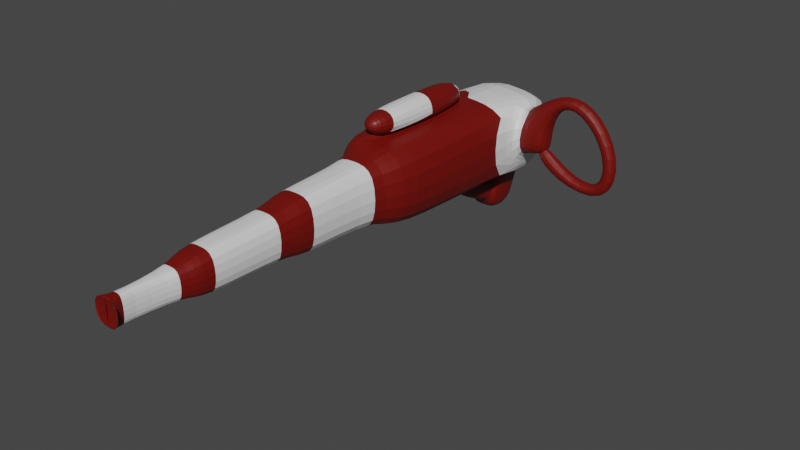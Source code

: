 # Source: canestriker.blend  (saved by Blender 3.4.6; exported with 4.5.12 LTS)
import bpy
from mathutils import Matrix  # noqa: F401  (used for matrix-valued properties, if any)

bpy.ops.wm.read_factory_settings(use_empty=True)
scene = bpy.context.scene
scene.name = 'Scene'

# ---- collections
col_collection = bpy.data.collections.new('Collection'); scene.collection.children.link(col_collection)

# ---- materials (node trees are filled in below, after node groups)
mat_material = bpy.data.materials.new('Material')
mat_material.alpha_threshold = 0.0
mat_material.use_transparent_shadow = False
mat_material.roughness = 0.5
mat_material.line_color = (0.0, 0.0, 0.0, 1.0)
mat_material_001 = bpy.data.materials.new('Material.001')
mat_material_001.use_transparent_shadow = False

# ---- material node trees
mat_material.use_nodes = True; mat_material.node_tree.nodes.clear()
_N = mat_material.node_tree.nodes; _L = mat_material.node_tree.links
n0 = _N.new('ShaderNodeOutputMaterial'); n0.name = 'Material Output'; n0.location = (300, 300)
n1 = _N.new('ShaderNodeBsdfPrincipled'); n1.name = 'Principled BSDF'; n1.location = (10, 300)
n1.distribution = 'GGX'
n1.subsurface_method = 'RANDOM_WALK_SKIN'
n1.inputs[0].default_value = (0.1615, 0.002547, 0.0, 1.0)
n1.inputs[3].default_value = 1.45
n1.inputs[27].default_value = (0.0, 0.0, 0.0, 1.0)
n1.inputs[28].default_value = 1.0
_L.new(n1.outputs[0], n0.inputs[0])
n0.is_active_output = True
mat_material_001.use_nodes = True; mat_material_001.node_tree.nodes.clear()
_N = mat_material_001.node_tree.nodes; _L = mat_material_001.node_tree.links
n0 = _N.new('ShaderNodeBsdfPrincipled'); n0.name = 'Principled BSDF'; n0.location = (10, 300)
n0.distribution = 'GGX'
n0.subsurface_method = 'RANDOM_WALK_SKIN'
n0.inputs[3].default_value = 1.45
n0.inputs[27].default_value = (0.0, 0.0, 0.0, 1.0)
n0.inputs[28].default_value = 1.0
n1 = _N.new('ShaderNodeOutputMaterial'); n1.name = 'Material Output'; n1.location = (300, 300)
_L.new(n0.outputs[0], n1.inputs[0])
n1.is_active_output = True

# ---- world
world_world = bpy.data.worlds.new('World'); scene.world = world_world
world_world.use_nodes = True; world_world.node_tree.nodes.clear()
_N = world_world.node_tree.nodes; _L = world_world.node_tree.links
n0 = _N.new('ShaderNodeOutputWorld'); n0.name = 'World Output'; n0.location = (300, 300)
n1 = _N.new('ShaderNodeBackground'); n1.name = 'Background'; n1.location = (10, 300)
n1.inputs[0].default_value = (0.05088, 0.05088, 0.05088, 1.0)
_L.new(n1.outputs[0], n0.inputs[0])
n0.is_active_output = True
world_world.color = (0.05088, 0.05088, 0.05088)
world_world.use_sun_shadow = False
world_world.sun_shadow_jitter_overblur = 0.0

# ---- meshes
me_cube = bpy.data.meshes.new('Cube')
me_cube.from_pydata([(0.946, 4.016, 0.9683), (0.946, 4.016, -1.032), (0.946, 2.016, 0.9683), (0.946, 2.016, -1.032), (-0.08215, 4.016, 1.037), (-0.08215, 4.016, -0.9631), (-0.08215, 2.016, 1.037), (-0.08215, 2.016, -0.9631), (-0.08215, -1.952, -0.9631), (-0.08215, -1.952, 1.037), (0.946, -1.952, 0.9683), (0.946, -1.952, -1.032), (-0.08215, -1.952, -0.6475), (-0.08215, -1.952, 0.7212), (0.4885, -1.952, 0.7212), (0.4885, -1.952, -0.6475), (-0.08215, -4.614, -0.6475), (-0.08215, -4.614, 0.7212), (0.4885, -4.614, 0.7212), (0.4885, -4.614, -0.6475), (-0.08215, -4.614, -0.4674), (-0.08215, -4.614, 0.5412), (0.3759, -4.614, 0.5412), (0.3759, -4.614, -0.4674), (-0.08215, -7.141, -0.4674), (-0.08215, -7.141, 0.5412), (0.3759, -7.141, 0.5412), (0.3759, -7.141, -0.4674), (-0.08215, -7.141, -0.2821), (-0.08215, -7.141, 0.3559), (0.2393, -7.141, 0.3559), (0.2393, -7.141, -0.2821), (-0.08215, -8.97, -0.2821), (-0.08215, -8.97, 0.3559), (-0.03493, -8.97, 0.3559), (-0.03493, -8.97, -0.2821), (-0.08215, -8.876, -0.2414), (-0.08215, -8.876, 0.4651), (0.4227, -8.876, 0.4651), (0.4227, -8.876, -0.2414), (-0.08215, 3.377, -0.9631), (-0.08215, 2.427, -0.9631), (0.3654, 3.377, -0.9631), (0.3654, 2.427, -0.9631), (-0.08215, 3.377, -2.175), (-0.08215, 2.427, -2.175), (0.3654, 3.377, -2.175), (0.3654, 2.427, -2.175), (-0.08215, 2.489, -1.325), (0.2352, 2.475, -1.323), (-0.08215, 2.379, -1.815), (0.2332, 2.365, -1.813), (-0.08215, 2.24, -1.274), (0.224, 2.215, -1.269), (-0.08215, 2.037, -1.734), (0.2162, 2.012, -1.728), (-0.08215, 1.862, -1.138), (0.1916, 1.819, -1.116), (-0.08215, 1.481, -1.465), (0.1578, 1.439, -1.443), (-0.08215, 1.75, -1.06), (0.1663, 1.701, -1.015), (-0.08215, 1.264, -1.173), (0.08996, 1.219, -1.13), (-0.08215, 1.606, -0.3885), (-0.007734, 1.557, -0.3434), (-0.08215, 1.12, -0.5017), (-0.08215, 1.074, -0.458), (-1.11, 4.016, 0.9683), (-1.11, 4.016, -1.032), (-1.11, 2.016, 0.9683), (-1.11, 2.016, -1.032), (-1.11, -1.952, 0.9683), (-1.11, -1.952, -1.032), (-0.6528, -1.952, 0.7212), (-0.6528, -1.952, -0.6475), (-0.6528, -4.614, 0.7212), (-0.6528, -4.614, -0.6475), (-0.5402, -4.614, 0.5412), (-0.5402, -4.614, -0.4674), (-0.5402, -7.141, 0.5412), (-0.5402, -7.141, -0.4674), (-0.4037, -7.141, 0.3559), (-0.4037, -7.141, -0.2821), (-0.1294, -8.97, 0.3559), (-0.1294, -8.97, -0.2821), (-0.587, -8.876, 0.4651), (-0.587, -8.876, -0.2414), (-0.5297, 3.377, -0.9631), (-0.5297, 2.427, -0.9631), (-0.5297, 3.377, -2.175), (-0.5297, 2.427, -2.175), (-0.3995, 2.475, -1.323), (-0.3975, 2.365, -1.813), (-0.3883, 2.215, -1.269), (-0.3805, 2.012, -1.728), (-0.3559, 1.819, -1.116), (-0.3221, 1.439, -1.443), (-0.3306, 1.701, -1.015), (-0.2543, 1.219, -1.13), (-0.1566, 1.557, -0.3434), (1.066, 2.876, 0.7303), (0.9877, 2.876, -0.2671), (1.066, 2.12, 0.7303), (0.9877, 2.12, -0.2671), (1.736, 2.876, 0.2464), (1.814, 2.876, -0.2671), (1.736, 2.12, 0.2464), (1.814, 2.12, -0.2671), (1.928, 2.677, 1.426), (1.928, 2.319, 1.426), (1.947, 2.677, 1.036), (1.947, 2.319, 1.036), (2.861, 2.677, 1.385), (2.861, 2.319, 1.385), (2.55, 2.677, 1.148), (2.55, 2.319, 1.148), (3.695, 2.677, 0.1937), (3.695, 2.319, 0.1937), (3.308, 2.677, 0.2498), (3.308, 2.319, 0.2498), (3.455, 2.677, -1.08), (3.455, 2.319, -1.08), (3.216, 2.677, -0.7698), (3.216, 2.319, -0.7698), (1.973, 2.677, -0.8044), (1.973, 2.319, -0.8044), (2.248, 2.677, -0.526), (2.248, 2.319, -0.526), (1.308, 2.677, -0.1471), (1.308, 2.319, -0.1471), (1.583, 2.677, 0.1313), (1.583, 2.319, 0.1313), (0.1499, 1.51, 1.028), (0.1499, -1.397, 1.028), (-0.6034, 1.51, 0.9775), (-0.6034, -1.397, 0.9775), (0.1094, 1.51, 1.635), (0.1094, -1.397, 1.635), (-0.6439, 1.51, 1.584), (-0.6439, -1.397, 1.584), (-0.3785, -1.74, 1.185), (-0.1005, -1.74, 1.203), (-0.3934, -1.74, 1.409), (-0.1155, -1.74, 1.427), (-1.11, 0.05013, 0.9683), (-1.11, 0.05013, -1.032), (0.1499, 0.06995, 1.028), (-0.6034, 0.06995, 0.9775), (0.1094, 0.06995, 1.635), (-0.6439, 0.06995, 1.584)], [], [(0, 4, 6, 2), (2, 6, 9, 10), (7, 6, 4, 5), (5, 1, 42, 40), (2, 3, 104, 103), (5, 4, 0, 1), (8, 11, 15, 12), (3, 2, 10, 11), (6, 7, 8, 9), (7, 3, 11, 8), (14, 13, 17, 18), (11, 10, 14, 15), (10, 9, 13, 14), (9, 8, 12, 13), (18, 17, 21, 22), (13, 12, 16, 17), (12, 15, 19, 16), (15, 14, 18, 19), (20, 23, 27, 24), (17, 16, 20, 21), (16, 19, 23, 20), (19, 18, 22, 23), (27, 26, 30, 31), (23, 22, 26, 27), (22, 21, 25, 26), (21, 20, 24, 25), (30, 29, 33, 34), (26, 25, 29, 30), (25, 24, 28, 29), (24, 27, 31, 28), (32, 35, 39, 36), (29, 28, 32, 33), (28, 31, 35, 32), (31, 30, 34, 35), (39, 38, 37, 36), (35, 34, 38, 39), (34, 33, 37, 38), (33, 32, 36, 37), (43, 41, 48, 49), (3, 7, 41, 43), (7, 5, 40, 41), (1, 3, 43, 42), (44, 46, 47, 45), (41, 40, 44, 45), (42, 43, 47, 46), (40, 42, 46, 44), (48, 50, 54, 52), (47, 43, 49, 51), (41, 45, 50, 48), (45, 47, 51, 50), (53, 52, 56, 57), (49, 48, 52, 53), (51, 49, 53, 55), (50, 51, 55, 54), (59, 57, 61, 63), (55, 53, 57, 59), (54, 55, 59, 58), (52, 54, 58, 56), (60, 62, 66, 64), (58, 59, 63, 62), (56, 58, 62, 60), (57, 56, 60, 61), (65, 64, 66, 67), (61, 60, 64, 65), (63, 61, 65, 67), (62, 63, 67, 66), (68, 70, 6, 4), (72, 9, 134, 136), (5, 40, 88, 69), (69, 71, 70, 68), (5, 69, 68, 4), (8, 12, 75, 73), (146, 73, 72, 145), (7, 8, 73, 146, 71), (74, 76, 17, 13), (73, 75, 74, 72), (72, 74, 13, 9), (76, 78, 21, 17), (12, 16, 77, 75), (75, 77, 76, 74), (20, 24, 81, 79), (16, 20, 79, 77), (77, 79, 78, 76), (81, 83, 82, 80), (79, 81, 80, 78), (78, 80, 25, 21), (82, 84, 33, 29), (80, 82, 29, 25), (24, 28, 83, 81), (32, 36, 87, 85), (28, 32, 85, 83), (83, 85, 84, 82), (87, 36, 37, 86), (85, 87, 86, 84), (84, 86, 37, 33), (89, 92, 48, 41), (71, 89, 41, 7), (69, 88, 89, 71), (44, 45, 91, 90), (88, 90, 91, 89), (40, 44, 90, 88), (91, 93, 92, 89), (45, 50, 93, 91), (94, 96, 56, 52), (92, 94, 52, 48), (93, 95, 94, 92), (50, 54, 95, 93), (97, 99, 98, 96), (95, 97, 96, 94), (54, 58, 97, 95), (58, 62, 99, 97), (96, 98, 60, 56), (100, 67, 66, 64), (98, 100, 64, 60), (99, 67, 100, 98), (62, 66, 67, 99), (104, 102, 106, 108), (1, 0, 101, 102), (3, 1, 102, 104), (0, 2, 103, 101), (106, 105, 107, 108), (103, 104, 108, 107), (105, 101, 109, 111), (102, 101, 105, 106), (110, 112, 116, 114), (101, 103, 110, 109), (103, 107, 112, 110), (107, 105, 111, 112), (114, 116, 120, 118), (109, 110, 114, 113), (111, 109, 113, 115), (112, 111, 115, 116), (119, 117, 121, 123), (113, 114, 118, 117), (115, 113, 117, 119), (116, 115, 119, 120), (122, 124, 128, 126), (120, 119, 123, 124), (118, 120, 124, 122), (117, 118, 122, 121), (125, 126, 130, 129), (121, 122, 126, 125), (123, 121, 125, 127), (124, 123, 127, 128), (129, 130, 132, 131), (127, 125, 129, 131), (128, 127, 131, 132), (126, 128, 132, 130), (136, 134, 142, 141), (9, 6, 133, 147, 134), (6, 70, 135, 133), (145, 72, 136, 148), (150, 140, 138, 149), (147, 133, 137, 149), (148, 136, 140, 150), (133, 135, 139, 137), (141, 142, 144, 143), (140, 136, 141, 143), (134, 138, 144, 142), (138, 140, 143, 144), (135, 148, 150, 139), (134, 147, 149, 138), (139, 150, 149, 137), (70, 145, 148, 135), (71, 146, 145, 70)])
me_cube.polygons.foreach_set('material_index', [1, 0, 0, 0, 1, 1, 0, 0, 0, 0, 1, 0, 0, 0, 0, 1, 1, 1, 1, 0, 0, 0, 0, 1, 1, 1, 1, 0, 0, 0, 0, 1, 1, 1, 0, 0, 0, 0, 0, 0, 0, 0, 0, 0, 0, 0, 0, 0, 0, 0, 0, 0, 0, 0, 0, 0, 0, 0, 0, 0, 0, 0, 0, 0, 0, 0, 1, 0, 0, 1, 1, 0, 0, 0, 1, 0, 0, 0, 1, 1, 1, 0, 0, 0, 1, 1, 1, 0, 0, 0, 1, 1, 0, 0, 0, 0, 0, 0, 0, 0, 0, 0, 0, 0, 0, 0, 0, 0, 0, 0, 0, 0, 0, 0, 0, 0, 0, 1, 1, 1, 0, 0, 0, 0, 0, 0, 0, 0, 0, 0, 0, 0, 0, 0, 0, 0, 0, 0, 0, 0, 0, 0, 0, 0, 0, 0, 0, 0, 0, 0, 0, 0, 1, 0, 1, 1, 0, 0, 0, 0, 0, 1, 0, 0, 0])
_uv = me_cube.uv_layers.new(name='UVMap')
_uv.uv.foreach_set('vector', [0.625, 0.5, 0.875, 0.5, 0.875, 0.75, 0.625, 0.75, 0.625, 0.75, 0.875, 0.75, 0.875, 0.75, 0.625, 0.75, 0.375, 0.0, 0.625, 0.0, 0.625, 0.25, 0.375, 0.25, 0.375, 0.25, 0.375, 0.5, 0.375, 0.5, 0.375, 0.25, 0.625, 0.75, 0.375, 0.75, 0.375, 0.75, 0.625, 0.75, 0.375, 0.25, 0.625, 0.25, 0.625, 0.5, 0.375, 0.5, 0.125, 0.75, 0.375, 0.75, 0.375, 0.75, 0.125, 0.75, 0.375, 0.75, 0.625, 0.75, 0.625, 0.75, 0.375, 0.75, 0.625, 0.0, 0.375, 0.0, 0.375, 0.0, 0.625, 0.0, 0.125, 0.75, 0.375, 0.75, 0.375, 0.75, 0.125, 0.75, 0.625, 0.75, 0.875, 0.75, 0.875, 0.75, 0.625, 0.75, 0.375, 0.75, 0.625, 0.75, 0.625, 0.75, 0.375, 0.75, 0.625, 0.75, 0.875, 0.75, 0.875, 0.75, 0.625, 0.75, 0.625, 0.0, 0.375, 0.0, 0.375, 0.0, 0.625, 0.0, 0.625, 0.75, 0.875, 0.75, 0.875, 0.75, 0.625, 0.75, 0.625, 0.0, 0.375, 0.0, 0.375, 0.0, 0.625, 0.0, 0.125, 0.75, 0.375, 0.75, 0.375, 0.75, 0.125, 0.75, 0.375, 0.75, 0.625, 0.75, 0.625, 0.75, 0.375, 0.75, 0.125, 0.75, 0.375, 0.75, 0.375, 0.75, 0.125, 0.75, 0.625, 0.0, 0.375, 0.0, 0.375, 0.0, 0.625, 0.0, 0.125, 0.75, 0.375, 0.75, 0.375, 0.75, 0.125, 0.75, 0.375, 0.75, 0.625, 0.75, 0.625, 0.75, 0.375, 0.75, 0.375, 0.75, 0.625, 0.75, 0.625, 0.75, 0.375, 0.75, 0.375, 0.75, 0.625, 0.75, 0.625, 0.75, 0.375, 0.75, 0.625, 0.75, 0.875, 0.75, 0.875, 0.75, 0.625, 0.75, 0.625, 0.0, 0.375, 0.0, 0.375, 0.0, 0.625, 0.0, 0.625, 0.75, 0.875, 0.75, 0.875, 0.75, 0.625, 0.75, 0.625, 0.75, 0.875, 0.75, 0.875, 0.75, 0.625, 0.75, 0.625, 0.0, 0.375, 0.0, 0.375, 0.0, 0.625, 0.0, 0.125, 0.75, 0.375, 0.75, 0.375, 0.75, 0.125, 0.75, 0.125, 0.75, 0.375, 0.75, 0.375, 0.75, 0.125, 0.75, 0.625, 0.0, 0.375, 0.0, 0.375, 0.0, 0.625, 0.0, 0.125, 0.75, 0.375, 0.75, 0.375, 0.75, 0.125, 0.75, 0.375, 0.75, 0.625, 0.75, 0.625, 0.75, 0.375, 0.75, 0.375, 0.75, 0.625, 0.75, 0.625, 1.0, 0.375, 1.0, 0.375, 0.75, 0.625, 0.75, 0.625, 0.75, 0.375, 0.75, 0.625, 0.75, 0.875, 0.75, 0.875, 0.75, 0.625, 0.75, 0.625, 0.0, 0.375, 0.0, 0.375, 0.0, 0.625, 0.0, 0.375, 0.75, 0.125, 0.75, 0.125, 0.75, 0.375, 0.75, 0.375, 0.75, 0.125, 0.75, 0.125, 0.75, 0.375, 0.75, 0.375, 0.0, 0.375, 0.25, 0.375, 0.25, 0.375, 0.0, 0.375, 0.5, 0.375, 0.75, 0.375, 0.75, 0.375, 0.5, 0.125, 0.5, 0.375, 0.5, 0.375, 0.75, 0.125, 0.75, 0.375, 0.0, 0.375, 0.25, 0.375, 0.25, 0.375, 0.0, 0.375, 0.5, 0.375, 0.75, 0.375, 0.75, 0.375, 0.5, 0.375, 0.25, 0.375, 0.5, 0.375, 0.5, 0.375, 0.25, 0.375, 0.0, 0.375, 0.0, 0.375, 0.0, 0.375, 0.0, 0.375, 0.75, 0.375, 0.75, 0.375, 0.75, 0.375, 0.75, 0.375, 0.0, 0.375, 0.0, 0.375, 0.0, 0.375, 0.0, 0.125, 0.75, 0.375, 0.75, 0.375, 0.75, 0.125, 0.75, 0.375, 0.75, 0.125, 0.75, 0.125, 0.75, 0.375, 0.75, 0.375, 0.75, 0.125, 0.75, 0.125, 0.75, 0.375, 0.75, 0.375, 0.75, 0.375, 0.75, 0.375, 0.75, 0.375, 0.75, 0.125, 0.75, 0.375, 0.75, 0.375, 0.75, 0.125, 0.75, 0.375, 0.75, 0.375, 0.75, 0.375, 0.75, 0.375, 0.75, 0.375, 0.75, 0.375, 0.75, 0.375, 0.75, 0.375, 0.75, 0.125, 0.75, 0.375, 0.75, 0.375, 0.75, 0.125, 0.75, 0.375, 0.0, 0.375, 0.0, 0.375, 0.0, 0.375, 0.0, 0.375, 0.0, 0.375, 0.0, 0.375, 0.0, 0.375, 0.0, 0.125, 0.75, 0.375, 0.75, 0.375, 0.75, 0.125, 0.75, 0.375, 0.0, 0.375, 0.0, 0.375, 0.0, 0.375, 0.0, 0.375, 0.75, 0.125, 0.75, 0.125, 0.75, 0.375, 0.75, 0.375, 0.75, 0.125, 0.75, 0.125, 0.75, 0.375, 0.75, 0.375, 0.75, 0.125, 0.75, 0.125, 0.75, 0.375, 0.75, 0.375, 0.75, 0.375, 0.75, 0.375, 0.75, 0.375, 0.75, 0.125, 0.75, 0.375, 0.75, 0.375, 0.75, 0.125, 0.75, 0.625, 0.5, 0.625, 0.75, 0.875, 0.75, 0.875, 0.5, 0.625, 0.75, 0.875, 0.75, 0.875, 0.75, 0.625, 0.75, 0.375, 0.25, 0.375, 0.25, 0.375, 0.5, 0.375, 0.5, 0.375, 0.5, 0.375, 0.75, 0.625, 0.75, 0.625, 0.5, 0.375, 0.25, 0.375, 0.5, 0.625, 0.5, 0.625, 0.25, 0.125, 0.75, 0.125, 0.75, 0.375, 0.75, 0.375, 0.75, 0.375, 0.75, 0.375, 0.75, 0.625, 0.75, 0.625, 0.75, 0.125, 0.75, 0.125, 0.75, 0.375, 0.75, 0.375, 0.75, 0.375, 0.75, 0.625, 0.75, 0.625, 0.75, 0.875, 0.75, 0.875, 0.75, 0.375, 0.75, 0.375, 0.75, 0.625, 0.75, 0.625, 0.75, 0.625, 0.75, 0.625, 0.75, 0.875, 0.75, 0.875, 0.75, 0.625, 0.75, 0.625, 0.75, 0.875, 0.75, 0.875, 0.75, 0.125, 0.75, 0.125, 0.75, 0.375, 0.75, 0.375, 0.75, 0.375, 0.75, 0.375, 0.75, 0.625, 0.75, 0.625, 0.75, 0.125, 0.75, 0.125, 0.75, 0.375, 0.75, 0.375, 0.75, 0.125, 0.75, 0.125, 0.75, 0.375, 0.75, 0.375, 0.75, 0.375, 0.75, 0.375, 0.75, 0.625, 0.75, 0.625, 0.75, 0.375, 0.75, 0.375, 0.75, 0.625, 0.75, 0.625, 0.75, 0.375, 0.75, 0.375, 0.75, 0.625, 0.75, 0.625, 0.75, 0.625, 0.75, 0.625, 0.75, 0.875, 0.75, 0.875, 0.75, 0.625, 0.75, 0.625, 0.75, 0.875, 0.75, 0.875, 0.75, 0.625, 0.75, 0.625, 0.75, 0.875, 0.75, 0.875, 0.75, 0.125, 0.75, 0.125, 0.75, 0.375, 0.75, 0.375, 0.75, 0.125, 0.75, 0.125, 0.75, 0.375, 0.75, 0.375, 0.75, 0.125, 0.75, 0.125, 0.75, 0.375, 0.75, 0.375, 0.75, 0.375, 0.75, 0.375, 0.75, 0.625, 0.75, 0.625, 0.75, 0.375, 0.75, 0.375, 1.0, 0.625, 1.0, 0.625, 0.75, 0.375, 0.75, 0.375, 0.75, 0.625, 0.75, 0.625, 0.75, 0.625, 0.75, 0.625, 0.75, 0.875, 0.75, 0.875, 0.75, 0.375, 0.75, 0.375, 0.75, 0.125, 0.75, 0.125, 0.75, 0.375, 0.75, 0.375, 0.75, 0.125, 0.75, 0.125, 0.75, 0.375, 0.5, 0.375, 0.5, 0.375, 0.75, 0.375, 0.75, 0.125, 0.5, 0.125, 0.75, 0.375, 0.75, 0.375, 0.5, 0.375, 0.5, 0.375, 0.5, 0.375, 0.75, 0.375, 0.75, 0.375, 0.25, 0.375, 0.25, 0.375, 0.5, 0.375, 0.5, 0.375, 0.75, 0.375, 0.75, 0.375, 0.75, 0.375, 0.75, 0.125, 0.75, 0.125, 0.75, 0.375, 0.75, 0.375, 0.75, 0.375, 0.75, 0.375, 0.75, 0.125, 0.75, 0.125, 0.75, 0.375, 0.75, 0.375, 0.75, 0.125, 0.75, 0.125, 0.75, 0.375, 0.75, 0.375, 0.75, 0.375, 0.75, 0.375, 0.75, 0.125, 0.75, 0.125, 0.75, 0.375, 0.75, 0.375, 0.75, 0.375, 0.75, 0.375, 0.75, 0.375, 0.75, 0.375, 0.75, 0.375, 0.75, 0.375, 0.75, 0.375, 0.75, 0.375, 0.75, 0.125, 0.75, 0.125, 0.75, 0.375, 0.75, 0.375, 0.75, 0.125, 0.75, 0.125, 0.75, 0.375, 0.75, 0.375, 0.75, 0.375, 0.75, 0.375, 0.75, 0.125, 0.75, 0.125, 0.75, 0.375, 0.75, 0.375, 0.75, 0.125, 0.75, 0.125, 0.75, 0.375, 0.75, 0.375, 0.75, 0.125, 0.75, 0.125, 0.75, 0.375, 0.75, 0.375, 0.75, 0.375, 0.75, 0.375, 0.75, 0.125, 0.75, 0.125, 0.75, 0.375, 0.75, 0.375, 0.75, 0.375, 0.75, 0.375, 0.5, 0.375, 0.5, 0.375, 0.75, 0.375, 0.5, 0.625, 0.5, 0.625, 0.5, 0.375, 0.5, 0.375, 0.75, 0.375, 0.5, 0.375, 0.5, 0.375, 0.75, 0.625, 0.5, 0.625, 0.75, 0.625, 0.75, 0.625, 0.5, 0.375, 0.5, 0.625, 0.5, 0.625, 0.75, 0.375, 0.75, 0.625, 0.75, 0.375, 0.75, 0.375, 0.75, 0.625, 0.75, 0.625, 0.5, 0.625, 0.5, 0.625, 0.5, 0.625, 0.5, 0.375, 0.5, 0.625, 0.5, 0.625, 0.5, 0.375, 0.5, 0.625, 0.75, 0.625, 0.75, 0.625, 0.75, 0.625, 0.75, 0.625, 0.5, 0.625, 0.75, 0.625, 0.75, 0.625, 0.5, 0.625, 0.75, 0.625, 0.75, 0.625, 0.75, 0.625, 0.75, 0.625, 0.75, 0.625, 0.5, 0.625, 0.5, 0.625, 0.75, 0.625, 0.75, 0.625, 0.75, 0.625, 0.75, 0.625, 0.75, 0.625, 0.5, 0.625, 0.75, 0.625, 0.75, 0.625, 0.5, 0.625, 0.5, 0.625, 0.5, 0.625, 0.5, 0.625, 0.5, 0.625, 0.75, 0.625, 0.5, 0.625, 0.5, 0.625, 0.75, 0.625, 0.5, 0.625, 0.5, 0.625, 0.5, 0.625, 0.5, 0.625, 0.5, 0.625, 0.75, 0.625, 0.75, 0.625, 0.5, 0.625, 0.5, 0.625, 0.5, 0.625, 0.5, 0.625, 0.5, 0.625, 0.75, 0.625, 0.5, 0.625, 0.5, 0.625, 0.75, 0.625, 0.75, 0.625, 0.75, 0.625, 0.75, 0.625, 0.75, 0.625, 0.75, 0.625, 0.5, 0.625, 0.5, 0.625, 0.75, 0.625, 0.75, 0.625, 0.75, 0.625, 0.75, 0.625, 0.75, 0.625, 0.5, 0.625, 0.75, 0.625, 0.75, 0.625, 0.5, 0.625, 0.5, 0.625, 0.75, 0.625, 0.75, 0.625, 0.5, 0.625, 0.5, 0.625, 0.75, 0.625, 0.75, 0.625, 0.5, 0.625, 0.5, 0.625, 0.5, 0.625, 0.5, 0.625, 0.5, 0.625, 0.75, 0.625, 0.5, 0.625, 0.5, 0.625, 0.75, 0.625, 0.5, 0.625, 0.75, 0.625, 0.75, 0.625, 0.5, 0.625, 0.5, 0.625, 0.5, 0.625, 0.5, 0.625, 0.5, 0.625, 0.75, 0.625, 0.5, 0.625, 0.5, 0.625, 0.75, 0.625, 0.75, 0.625, 0.75, 0.625, 0.75, 0.625, 0.75, 0.625, 0.75, 0.875, 0.75, 0.875, 0.75, 0.625, 0.75, 0.625, 0.0, 0.625, 0.0, 0.625, 0.0, 0.625, 0.0, 0.625, 0.0, 0.875, 0.75, 0.625, 0.75, 0.625, 0.75, 0.875, 0.75, 0.625, 0.75, 0.625, 0.75, 0.625, 0.75, 0.625, 0.75, 0.625, 0.75, 0.625, 0.75, 0.875, 0.75, 0.875, 0.75, 0.625, 0.0, 0.625, 0.0, 0.625, 0.0, 0.625, 0.0, 0.625, 0.75, 0.625, 0.75, 0.625, 0.75, 0.625, 0.75, 0.875, 0.75, 0.625, 0.75, 0.625, 0.75, 0.875, 0.75, 0.625, 0.75, 0.875, 0.75, 0.875, 0.75, 0.625, 0.75, 0.625, 0.75, 0.625, 0.75, 0.625, 0.75, 0.625, 0.75, 0.625, 0.0, 0.625, 0.0, 0.625, 0.0, 0.625, 0.0, 0.875, 0.75, 0.625, 0.75, 0.625, 0.75, 0.875, 0.75, 0.625, 0.75, 0.625, 0.75, 0.625, 0.75, 0.625, 0.75, 0.625, 0.0, 0.625, 0.0, 0.625, 0.0, 0.625, 0.0, 0.625, 0.75, 0.625, 0.75, 0.875, 0.75, 0.875, 0.75, 0.625, 0.75, 0.625, 0.75, 0.625, 0.75, 0.625, 0.75, 0.375, 0.75, 0.375, 0.75, 0.625, 0.75, 0.625, 0.75])
me_cube.materials.append(mat_material)
me_cube.materials.append(mat_material_001)
me_cube.use_mirror_vertex_groups = False
me_cube.update()

# ---- objects
ob_cube = bpy.data.objects.new('Cube', me_cube)

# ---- transforms, parenting, visibility, modifiers, constraints
ob_cube.location = (0.0, 0.0, 0.0)
ob_cube.lock_rotations_4d = False
ob_cube.empty_display_type = 'ARROWS'
ob_cube.lineart.crease_threshold = 0.0
_m = ob_cube.modifiers.new('Subdivision', 'SUBSURF')

# ---- collection membership
col_collection.objects.link(ob_cube)

# ---- scene / render settings (as saved in the file)
scene.frame_start = 1; scene.frame_end = 250; scene.frame_set(1)
scene.render.engine = 'BLENDER_EEVEE_NEXT'
scene.cycles.sampling_pattern = 'TABULATED_SOBOL'
scene.cycles.use_light_tree = False
scene.view_settings.view_transform = 'Filmic'
bpy.context.view_layer.update()

# ---- added for rendering (the .blend has no active camera and no usable light): camera, sun
cam_auto = bpy.data.cameras.new('AutoCamera')
cam_auto.lens = 50.0
cam_auto.sensor_width = 36.0
cam_auto.clip_end = 1000.0
ob_auto_camera = bpy.data.objects.new('AutoCamera', cam_auto)
scene.collection.objects.link(ob_auto_camera)
ob_auto_camera.location = (14.58, -18.4222, 10.3602)
ob_auto_camera.rotation_euler = (1.09748, -7.21219e-08, 0.694738)
scene.camera = ob_auto_camera
light_auto_sun = bpy.data.lights.new('AutoSun', 'SUN')
light_auto_sun.energy = 3.0
light_auto_sun.angle = 0.0523599
ob_auto_sun = bpy.data.objects.new('AutoSun', light_auto_sun)
scene.collection.objects.link(ob_auto_sun)
ob_auto_sun.rotation_euler = (0.872665, 0.174533, 0.523599)
bpy.context.view_layer.update()
